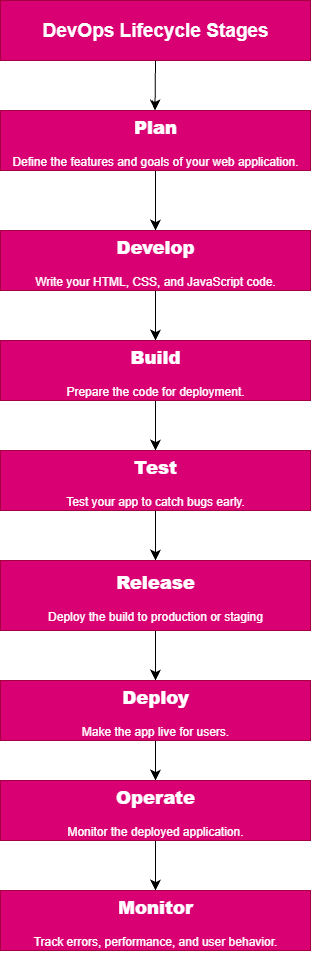

The diagram above was exported from draw.io. Its source (the exported page's mxGraphModel, read from the mxfile embedded in the PNG):
<mxGraphModel dx="700" dy="622" grid="1" gridSize="10" guides="1" tooltips="1" connect="1" arrows="1" fold="1" page="1" pageScale="1" pageWidth="850" pageHeight="1100" math="0" shadow="0">
  <root>
    <mxCell id="0" />
    <mxCell id="1" parent="0" />
    <mxCell id="vGVT8x1sIhtFw2PTjF16-2" value="&lt;strong data-end=&quot;375&quot; data-start=&quot;348&quot;&gt;&lt;font style=&quot;font-size: 19px;&quot;&gt;DevOps Lifecycle Stages&lt;/font&gt;&lt;/strong&gt;" style="rounded=0;whiteSpace=wrap;html=1;fillColor=#d80073;strokeColor=#A50040;fontColor=#ffffff;" vertex="1" parent="1">
      <mxGeometry x="320" y="70" width="310" height="60" as="geometry" />
    </mxCell>
    <mxCell id="vGVT8x1sIhtFw2PTjF16-3" value="" style="endArrow=classic;html=1;rounded=0;fontSize=12;startSize=8;endSize=8;curved=1;" edge="1" parent="1">
      <mxGeometry width="50" height="50" relative="1" as="geometry">
        <mxPoint x="475" y="130" as="sourcePoint" />
        <mxPoint x="474.5" y="180" as="targetPoint" />
        <Array as="points" />
      </mxGeometry>
    </mxCell>
    <mxCell id="vGVT8x1sIhtFw2PTjF16-12" value="" style="edgeStyle=none;curved=1;rounded=0;orthogonalLoop=1;jettySize=auto;html=1;fontSize=12;startSize=8;endSize=8;" edge="1" parent="1" source="vGVT8x1sIhtFw2PTjF16-4" target="vGVT8x1sIhtFw2PTjF16-5">
      <mxGeometry relative="1" as="geometry" />
    </mxCell>
    <mxCell id="vGVT8x1sIhtFw2PTjF16-4" value="&lt;h2 data-end=&quot;396&quot; data-start=&quot;382&quot;&gt;&lt;strong data-end=&quot;396&quot; data-start=&quot;388&quot;&gt;Plan&lt;/strong&gt;&lt;/h2&gt;&lt;p data-end=&quot;451&quot; data-start=&quot;397&quot;&gt;Define the features and goals of your web application.&lt;/p&gt;" style="rounded=0;whiteSpace=wrap;html=1;fillColor=#d80073;fontColor=#ffffff;strokeColor=#A50040;" vertex="1" parent="1">
      <mxGeometry x="320" y="180" width="310" height="60" as="geometry" />
    </mxCell>
    <mxCell id="vGVT8x1sIhtFw2PTjF16-14" value="" style="edgeStyle=none;curved=1;rounded=0;orthogonalLoop=1;jettySize=auto;html=1;fontSize=12;startSize=8;endSize=8;" edge="1" parent="1" source="vGVT8x1sIhtFw2PTjF16-5" target="vGVT8x1sIhtFw2PTjF16-13">
      <mxGeometry relative="1" as="geometry" />
    </mxCell>
    <mxCell id="vGVT8x1sIhtFw2PTjF16-5" value="&lt;br&gt;&lt;h2 data-end=&quot;699&quot; data-start=&quot;682&quot;&gt;&lt;strong data-end=&quot;699&quot; data-start=&quot;688&quot;&gt;Develop&lt;/strong&gt;&lt;/h2&gt;&lt;p data-end=&quot;742&quot; data-start=&quot;700&quot;&gt;Write your HTML, CSS, and JavaScript code.&lt;/p&gt;&lt;div&gt;&lt;br/&gt;&lt;/div&gt;" style="rounded=0;whiteSpace=wrap;html=1;fillColor=#d80073;fontColor=#ffffff;strokeColor=#A50040;" vertex="1" parent="1">
      <mxGeometry x="320" y="300" width="310" height="60" as="geometry" />
    </mxCell>
    <mxCell id="vGVT8x1sIhtFw2PTjF16-8" style="edgeStyle=none;curved=1;rounded=0;orthogonalLoop=1;jettySize=auto;html=1;exitX=0.5;exitY=1;exitDx=0;exitDy=0;fontSize=12;startSize=8;endSize=8;" edge="1" parent="1" source="vGVT8x1sIhtFw2PTjF16-4" target="vGVT8x1sIhtFw2PTjF16-4">
      <mxGeometry relative="1" as="geometry" />
    </mxCell>
    <mxCell id="vGVT8x1sIhtFw2PTjF16-16" value="" style="edgeStyle=none;curved=1;rounded=0;orthogonalLoop=1;jettySize=auto;html=1;fontSize=12;startSize=8;endSize=8;" edge="1" parent="1" source="vGVT8x1sIhtFw2PTjF16-13" target="vGVT8x1sIhtFw2PTjF16-15">
      <mxGeometry relative="1" as="geometry" />
    </mxCell>
    <mxCell id="vGVT8x1sIhtFw2PTjF16-13" value="&lt;h2 data-end=&quot;980&quot; data-start=&quot;965&quot;&gt;&lt;strong data-end=&quot;980&quot; data-start=&quot;971&quot;&gt;Build&lt;/strong&gt;&lt;/h2&gt;&lt;p data-end=&quot;1013&quot; data-start=&quot;981&quot;&gt;Prepare the code for deployment.&lt;/p&gt;" style="rounded=0;whiteSpace=wrap;html=1;fillColor=#d80073;fontColor=#ffffff;strokeColor=#A50040;" vertex="1" parent="1">
      <mxGeometry x="320" y="410" width="310" height="60" as="geometry" />
    </mxCell>
    <mxCell id="vGVT8x1sIhtFw2PTjF16-18" value="" style="edgeStyle=none;curved=1;rounded=0;orthogonalLoop=1;jettySize=auto;html=1;fontSize=12;startSize=8;endSize=8;" edge="1" parent="1" source="vGVT8x1sIhtFw2PTjF16-15" target="vGVT8x1sIhtFw2PTjF16-17">
      <mxGeometry relative="1" as="geometry" />
    </mxCell>
    <mxCell id="vGVT8x1sIhtFw2PTjF16-15" value="&lt;h2 data-end=&quot;1295&quot; data-start=&quot;1281&quot;&gt;&lt;strong data-end=&quot;1295&quot; data-start=&quot;1287&quot;&gt;Test&lt;/strong&gt;&lt;/h2&gt;&lt;p data-end=&quot;1330&quot; data-start=&quot;1296&quot;&gt;Test your app to catch bugs early.&lt;/p&gt;" style="rounded=0;whiteSpace=wrap;html=1;fillColor=#d80073;fontColor=#ffffff;strokeColor=#A50040;" vertex="1" parent="1">
      <mxGeometry x="320" y="520" width="310" height="60" as="geometry" />
    </mxCell>
    <mxCell id="vGVT8x1sIhtFw2PTjF16-20" value="" style="edgeStyle=none;curved=1;rounded=0;orthogonalLoop=1;jettySize=auto;html=1;fontSize=12;startSize=8;endSize=8;" edge="1" parent="1" source="vGVT8x1sIhtFw2PTjF16-17" target="vGVT8x1sIhtFw2PTjF16-19">
      <mxGeometry relative="1" as="geometry" />
    </mxCell>
    <mxCell id="vGVT8x1sIhtFw2PTjF16-17" value="&lt;h2 data-end=&quot;1505&quot; data-start=&quot;1488&quot;&gt;&lt;strong data-end=&quot;1505&quot; data-start=&quot;1494&quot;&gt;Release&lt;/strong&gt;&lt;/h2&gt;&lt;p data-end=&quot;1548&quot; data-start=&quot;1506&quot;&gt;Deploy the build to production or staging&lt;/p&gt;" style="rounded=0;whiteSpace=wrap;html=1;fillColor=#d80073;fontColor=#ffffff;strokeColor=#A50040;" vertex="1" parent="1">
      <mxGeometry x="320" y="630" width="310" height="70" as="geometry" />
    </mxCell>
    <mxCell id="vGVT8x1sIhtFw2PTjF16-22" value="" style="edgeStyle=none;curved=1;rounded=0;orthogonalLoop=1;jettySize=auto;html=1;fontSize=12;startSize=8;endSize=8;" edge="1" parent="1" source="vGVT8x1sIhtFw2PTjF16-19" target="vGVT8x1sIhtFw2PTjF16-21">
      <mxGeometry relative="1" as="geometry" />
    </mxCell>
    <mxCell id="vGVT8x1sIhtFw2PTjF16-19" value="&lt;h2 data-end=&quot;1753&quot; data-start=&quot;1737&quot;&gt;&lt;strong data-end=&quot;1753&quot; data-start=&quot;1743&quot;&gt;Deploy&lt;/strong&gt;&lt;/h2&gt;&lt;p data-end=&quot;1782&quot; data-start=&quot;1754&quot;&gt;Make the app live for users.&lt;/p&gt;" style="rounded=0;whiteSpace=wrap;html=1;fillColor=#d80073;fontColor=#ffffff;strokeColor=#A50040;" vertex="1" parent="1">
      <mxGeometry x="320" y="750" width="310" height="60" as="geometry" />
    </mxCell>
    <mxCell id="vGVT8x1sIhtFw2PTjF16-24" value="" style="edgeStyle=none;curved=1;rounded=0;orthogonalLoop=1;jettySize=auto;html=1;fontSize=12;startSize=8;endSize=8;" edge="1" parent="1" source="vGVT8x1sIhtFw2PTjF16-21" target="vGVT8x1sIhtFw2PTjF16-23">
      <mxGeometry relative="1" as="geometry" />
    </mxCell>
    <mxCell id="vGVT8x1sIhtFw2PTjF16-21" value="&lt;h2 data-end=&quot;2279&quot; data-start=&quot;2262&quot;&gt;&lt;strong data-end=&quot;2279&quot; data-start=&quot;2268&quot;&gt;Operate&lt;/strong&gt;&lt;/h2&gt;&lt;p data-end=&quot;2313&quot; data-start=&quot;2280&quot;&gt;Monitor the deployed application.&lt;/p&gt;" style="rounded=0;whiteSpace=wrap;html=1;fillColor=#d80073;fontColor=#ffffff;strokeColor=#A50040;" vertex="1" parent="1">
      <mxGeometry x="320" y="850" width="310" height="60" as="geometry" />
    </mxCell>
    <mxCell id="vGVT8x1sIhtFw2PTjF16-23" value="&lt;h2 data-end=&quot;2504&quot; data-start=&quot;2487&quot;&gt; &lt;strong data-end=&quot;2504&quot; data-start=&quot;2493&quot;&gt;Monitor&lt;/strong&gt;&lt;/h2&gt;&lt;p data-end=&quot;2550&quot; data-start=&quot;2505&quot;&gt;Track errors, performance, and user behavior.&lt;/p&gt;" style="rounded=0;whiteSpace=wrap;html=1;fillColor=#d80073;fontColor=#ffffff;strokeColor=#A50040;" vertex="1" parent="1">
      <mxGeometry x="320" y="960" width="310" height="60" as="geometry" />
    </mxCell>
  </root>
</mxGraphModel>